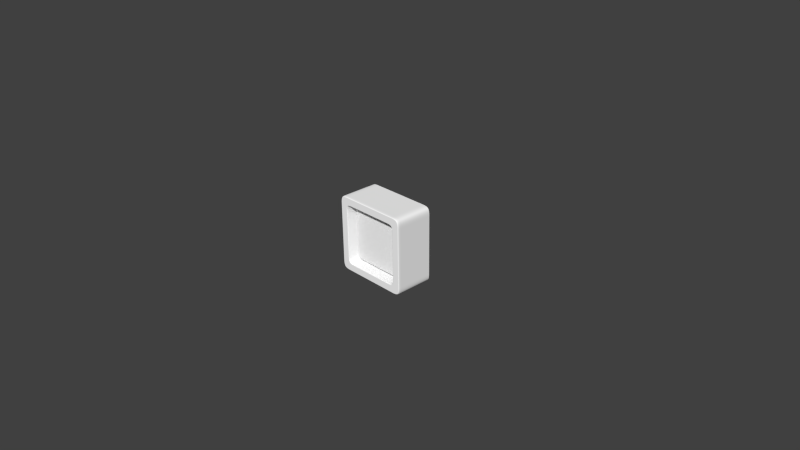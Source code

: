 # Source: checkbox_on.blend  (saved by Blender 2.72.0; exported with 4.5.12 LTS)
import bpy
from mathutils import Matrix  # noqa: F401  (used for matrix-valued properties, if any)

bpy.ops.wm.read_factory_settings(use_empty=True)
scene = bpy.context.scene
scene.name = 'Scene'

# ---- collections
col_collection_1 = bpy.data.collections.new('Collection 1'); scene.collection.children.link(col_collection_1)

# ---- materials (node trees are filled in below, after node groups)
mat_material = bpy.data.materials.new('Material')
mat_material.alpha_threshold = 0.0
mat_material.use_transparent_shadow = False
mat_material.diffuse_color = (1.0, 1.0, 1.0, 1.0)
mat_material.roughness = 0.5
mat_material.line_color = (0.0, 0.0, 0.0, 1.0)

# ---- material node trees

# ---- world
world_world = bpy.data.worlds.new('World'); scene.world = world_world
world_world.color = (0.05088, 0.05088, 0.05088)
world_world.use_sun_shadow = False
world_world.sun_shadow_jitter_overblur = 0.0
world_world.cycles.sampling_method = 'MANUAL'
world_world.cycles.sample_map_resolution = 256

# ---- cameras
cam_camera = bpy.data.cameras.new('Camera')
cam_camera.clip_end = 100.0
cam_camera.lens = 35.0
cam_camera.sensor_width = 32.0
cam_camera.sensor_height = 18.0
cam_camera.ortho_scale = 7.314
cam_camera.dof.focus_distance = 0.0
cam_camera.dof.aperture_fstop = 128.0

# ---- meshes
me_cube_003 = bpy.data.meshes.new('Cube.003')
me_cube_003.from_pydata([(0.0, -0.4949, 2.98e-08), (0.0, 0.005118, 2.98e-08), (1.0, 0.005118, 2.98e-08), (1.0, -0.4949, 2.98e-08), (0.0, -0.4949, 1.0), (0.0, 0.005118, 1.0), (1.0, 0.005118, 1.0), (1.0, -0.4949, 1.0), (0.1057, -0.4949, 0.1057), (0.8943, -0.4949, 0.1057), (0.1057, -0.4949, 0.8943), (0.8943, -0.4949, 0.8943), (0.1057, -0.1959, 0.1057), (0.8943, -0.1959, 0.1057), (0.1057, -0.1959, 0.8943), (0.8943, -0.1959, 0.8943), (0.1502, -0.1959, 0.1502), (0.8498, -0.1959, 0.1502), (0.1502, -0.1959, 0.8498), (0.8498, -0.1959, 0.8498), (0.1502, -0.3935, 0.1502), (0.8498, -0.3935, 0.1502), (0.1502, -0.3935, 0.8498), (0.8498, -0.3935, 0.8498)], [], [(4, 5, 1, 0), (6, 7, 3, 2), (0, 3, 9, 8), (0, 1, 2, 3), (7, 6, 5, 4), (8, 9, 13, 12), (7, 4, 10, 11), (3, 7, 11, 9), (4, 0, 8, 10), (12, 13, 17, 16), (11, 10, 14, 15), (9, 11, 15, 13), (10, 8, 12, 14), (16, 17, 21, 20), (15, 14, 18, 19), (13, 15, 19, 17), (14, 12, 16, 18), (23, 22, 20, 21), (19, 18, 22, 23), (17, 19, 23, 21), (18, 16, 20, 22)])
_uv = me_cube_003.uv_layers.new(name='UVMap')
_uv.uv.foreach_set('vector', [0.387, 0.0, 0.5805, 0.0, 0.5805, 0.388, 0.387, 0.388, 0.4987, 0.776, 0.3052, 0.776, 0.3052, 0.388, 0.4987, 0.388, 0.387, 0.388, 4.613e-08, 0.388, 0.0409, 0.347, 0.3461, 0.347, 0.6922, 0.776, 0.4987, 0.776, 0.4987, 0.388, 0.6922, 0.388, 0.5805, 2.313e-08, 0.7739, 0.0, 0.7739, 0.388, 0.5805, 0.388, 0.8078, 0.694, 0.8078, 0.388, 0.9235, 0.388, 0.9235, 0.694, 0.0, 4.625e-08, 0.387, 0.0, 0.3461, 0.04101, 0.0409, 0.04101, 4.613e-08, 0.388, 0.0, 4.625e-08, 0.0409, 0.04101, 0.0409, 0.347, 0.387, 0.0, 0.387, 0.388, 0.3461, 0.347, 0.3461, 0.04101, 0.3052, 0.694, 2.307e-08, 0.694, 0.01723, 0.6767, 0.2879, 0.6767, 0.8078, 0.694, 0.8078, 1.0, 0.6922, 1.0, 0.6922, 0.694, 0.7739, 0.306, 0.7739, 4.625e-08, 0.8896, 0.0, 0.8896, 0.306, 0.8078, 0.388, 0.8078, 0.694, 0.6922, 0.694, 0.6922, 0.388, 0.9235, 0.6594, 0.9235, 0.388, 1.0, 0.388, 1.0, 0.6594, 0.0, 0.388, 0.3052, 0.388, 0.2879, 0.4053, 0.01723, 0.4053, 2.307e-08, 0.694, 0.0, 0.388, 0.01723, 0.4053, 0.01723, 0.6767, 0.3052, 0.388, 0.3052, 0.694, 0.2879, 0.6767, 0.2879, 0.4053, 0.0, 0.694, 0.2707, 0.694, 0.2707, 0.9654, 2.307e-08, 0.9654, 0.9661, 0.0, 0.9661, 0.2714, 0.8896, 0.2714, 0.8896, 0.0, 0.8078, 0.9654, 0.8078, 0.694, 0.8843, 0.694, 0.8843, 0.9654, 0.9608, 0.694, 0.9608, 0.9654, 0.8843, 0.9654, 0.8843, 0.694])
me_cube_003.materials.append(mat_material)
me_cube_003.use_remesh_preserve_volume = False
me_cube_003.use_remesh_preserve_attributes = False
me_cube_003.use_mirror_vertex_groups = False
me_cube_003.update()

# ---- objects
ob_cube = bpy.data.objects.new('Cube', me_cube_003)
ob_camera = bpy.data.objects.new('Camera', cam_camera)

# ---- transforms, parenting, visibility, modifiers, constraints
ob_cube.location = (0.0, 0.0, 0.0)
ob_cube.lineart.crease_threshold = 0.0
_m = ob_cube.modifiers.new('Subsurf', 'SUBSURF')
_m.uv_smooth = 'PRESERVE_CORNERS'
_m.subdivision_type = 'SIMPLE'
_m.levels = 2
_m.render_levels = 3
_m.show_only_control_edges = False
_m = ob_cube.modifiers.new('Subsurf.001', 'SUBSURF')
_m.uv_smooth = 'PRESERVE_CORNERS'
_m.levels = 3
_m.render_levels = 3
_m.show_only_control_edges = False
_m.use_creases = False
_m = ob_cube.modifiers.new('Decimate', 'DECIMATE')
_m.decimate_type = 'DISSOLVE'
_m.angle_limit = 0.01745
ob_camera.location = (7.481, -6.508, 5.344)
ob_camera.rotation_euler = (1.109, 0.01082, 0.8149)
ob_camera.lock_rotations_4d = False
ob_camera.empty_display_type = 'ARROWS'
ob_camera.color = (0.0, 0.0, 0.0, 0.0)
ob_camera.display_type = 'WIRE'
ob_camera.lineart.crease_threshold = 0.0

# ---- collection membership
col_collection_1.objects.link(ob_cube)
col_collection_1.objects.link(ob_camera)

# ---- scene / render settings (as saved in the file)
scene.camera = ob_camera
scene.frame_start = 1; scene.frame_end = 250; scene.frame_set(1)
scene.render.engine = 'BLENDER_EEVEE_NEXT'
scene.render.resolution_percentage = 50
scene.render.dither_intensity = 0.0
scene.cycles.use_denoising = False
scene.cycles.samples = 10
scene.cycles.sampling_pattern = 'TABULATED_SOBOL'
scene.cycles.light_sampling_threshold = 0.0
scene.cycles.use_adaptive_sampling = False
scene.cycles.use_light_tree = False
scene.cycles.blur_glossy = 0.0
scene.cycles.pixel_filter_type = 'GAUSSIAN'
scene.cycles.sample_clamp_indirect = 0.0
scene.view_settings.view_transform = 'Standard'
bpy.context.view_layer.update()

# ---- added for rendering (the .blend has no usable light): sun
light_auto_sun = bpy.data.lights.new('AutoSun', 'SUN')
light_auto_sun.energy = 3.0
light_auto_sun.angle = 0.0523599
ob_auto_sun = bpy.data.objects.new('AutoSun', light_auto_sun)
scene.collection.objects.link(ob_auto_sun)
ob_auto_sun.rotation_euler = (0.872665, 0.174533, 0.523599)
bpy.context.view_layer.update()
